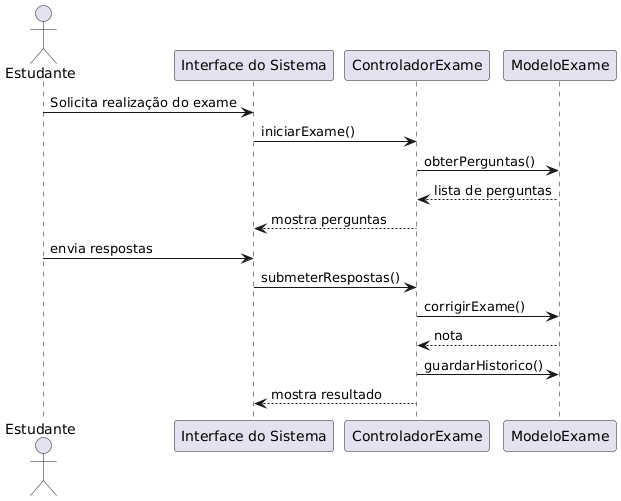

The diagram above was rendered by PlantUML. Its source (embedded in the PNG):
@startuml
actor Estudante
participant "Interface do Sistema" as UI
participant "ControladorExame" as Ctrl
participant "ModeloExame" as Modelo

Estudante -> UI: Solicita realização do exame
UI -> Ctrl: iniciarExame()
Ctrl -> Modelo: obterPerguntas()
Modelo --> Ctrl: lista de perguntas
Ctrl --> UI: mostra perguntas
Estudante -> UI: envia respostas
UI -> Ctrl: submeterRespostas()
Ctrl -> Modelo: corrigirExame()
Modelo --> Ctrl: nota
Ctrl -> Modelo: guardarHistorico()
Ctrl --> UI: mostra resultado
@enduml